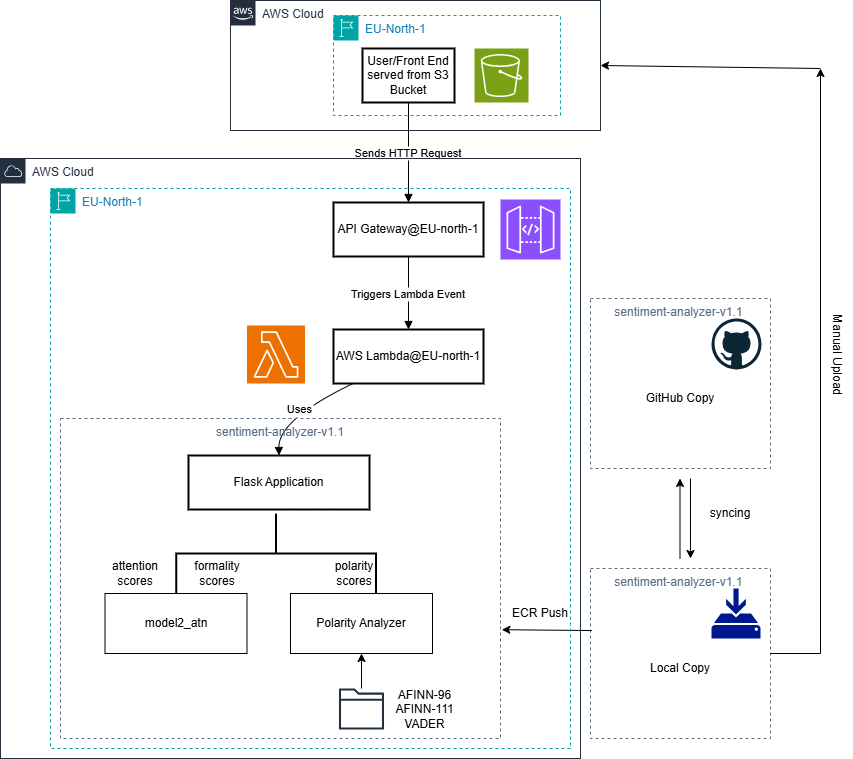

The diagram above was exported from draw.io. Its source (the exported page's mxGraphModel, read from the mxfile embedded in the PNG):
<mxGraphModel dx="1869" dy="1736" grid="1" gridSize="10" guides="1" tooltips="1" connect="1" arrows="1" fold="1" page="1" pageScale="1" pageWidth="827" pageHeight="1169" math="0" shadow="0">
  <root>
    <mxCell id="0" />
    <mxCell id="1" parent="0" />
    <mxCell id="4" value="API Gateway@EU-north-1" style="whiteSpace=wrap;strokeWidth=2;" parent="1" vertex="1">
      <mxGeometry x="273" y="134" width="150" height="54" as="geometry" />
    </mxCell>
    <mxCell id="5" value="AWS Lambda@EU-north-1" style="whiteSpace=wrap;strokeWidth=2;" parent="1" vertex="1">
      <mxGeometry x="273" y="261" width="150" height="54" as="geometry" />
    </mxCell>
    <mxCell id="6" value="Flask Application" style="whiteSpace=wrap;strokeWidth=2;" parent="1" vertex="1">
      <mxGeometry x="128" y="387" width="181" height="54" as="geometry" />
    </mxCell>
    <mxCell id="12" value="Sends HTTP Request" style="curved=1;startArrow=none;endArrow=block;exitX=0.5;exitY=1;entryX=0.5;entryY=0.01;" parent="1" source="3" target="4" edge="1">
      <mxGeometry relative="1" as="geometry">
        <Array as="points" />
      </mxGeometry>
    </mxCell>
    <mxCell id="13" value="Triggers Lambda Event" style="curved=1;startArrow=none;endArrow=block;exitX=0.5;exitY=1.01;entryX=0.5;entryY=0;" parent="1" source="4" target="5" edge="1">
      <mxGeometry relative="1" as="geometry">
        <Array as="points" />
      </mxGeometry>
    </mxCell>
    <mxCell id="14" value="Uses" style="curved=1;startArrow=none;endArrow=block;exitX=0.13;exitY=1;entryX=0.5;entryY=0;" parent="1" source="5" target="6" edge="1">
      <mxGeometry relative="1" as="geometry">
        <Array as="points">
          <mxPoint x="218" y="351" />
        </Array>
      </mxGeometry>
    </mxCell>
    <mxCell id="wXA-3Wv-vqedJcha1Vt8-20" value="" style="sketch=0;points=[[0,0,0],[0.25,0,0],[0.5,0,0],[0.75,0,0],[1,0,0],[0,1,0],[0.25,1,0],[0.5,1,0],[0.75,1,0],[1,1,0],[0,0.25,0],[0,0.5,0],[0,0.75,0],[1,0.25,0],[1,0.5,0],[1,0.75,0]];outlineConnect=0;fontColor=#232F3E;fillColor=#8C4FFF;strokeColor=#ffffff;dashed=0;verticalLabelPosition=bottom;verticalAlign=top;align=center;html=1;fontSize=12;fontStyle=0;aspect=fixed;shape=mxgraph.aws4.resourceIcon;resIcon=mxgraph.aws4.api_gateway;" vertex="1" parent="1">
      <mxGeometry x="440" y="131" width="60" height="60" as="geometry" />
    </mxCell>
    <mxCell id="wXA-3Wv-vqedJcha1Vt8-21" value="" style="sketch=0;points=[[0,0,0],[0.25,0,0],[0.5,0,0],[0.75,0,0],[1,0,0],[0,1,0],[0.25,1,0],[0.5,1,0],[0.75,1,0],[1,1,0],[0,0.25,0],[0,0.5,0],[0,0.75,0],[1,0.25,0],[1,0.5,0],[1,0.75,0]];outlineConnect=0;fontColor=#232F3E;fillColor=#ED7100;strokeColor=#ffffff;dashed=0;verticalLabelPosition=bottom;verticalAlign=top;align=center;html=1;fontSize=12;fontStyle=0;aspect=fixed;shape=mxgraph.aws4.resourceIcon;resIcon=mxgraph.aws4.lambda;" vertex="1" parent="1">
      <mxGeometry x="186.5" y="257" width="58" height="58" as="geometry" />
    </mxCell>
    <mxCell id="wXA-3Wv-vqedJcha1Vt8-22" value="sentiment-analyzer-v1.1" style="fillColor=none;strokeColor=#5A6C86;dashed=1;verticalAlign=top;fontStyle=0;fontColor=#5A6C86;whiteSpace=wrap;html=1;" vertex="1" parent="1">
      <mxGeometry y="350" width="440" height="320" as="geometry" />
    </mxCell>
    <mxCell id="wXA-3Wv-vqedJcha1Vt8-24" value="model2_atn" style="rounded=0;whiteSpace=wrap;html=1;" vertex="1" parent="1">
      <mxGeometry x="44.5" y="525" width="142" height="60" as="geometry" />
    </mxCell>
    <mxCell id="wXA-3Wv-vqedJcha1Vt8-25" value="Polarity Analyzer" style="rounded=0;whiteSpace=wrap;html=1;" vertex="1" parent="1">
      <mxGeometry x="230" y="525" width="142" height="60" as="geometry" />
    </mxCell>
    <mxCell id="wXA-3Wv-vqedJcha1Vt8-32" value="" style="sketch=0;outlineConnect=0;fontColor=#232F3E;gradientColor=none;fillColor=#232F3D;strokeColor=none;dashed=0;verticalLabelPosition=bottom;verticalAlign=top;align=center;html=1;fontSize=12;fontStyle=0;aspect=fixed;pointerEvents=1;shape=mxgraph.aws4.folder;" vertex="1" parent="1">
      <mxGeometry x="278.48" y="620" width="45.04" height="41" as="geometry" />
    </mxCell>
    <mxCell id="wXA-3Wv-vqedJcha1Vt8-33" value="AFINN-96&lt;div&gt;AFINN-111&lt;/div&gt;&lt;div&gt;VADER&lt;/div&gt;" style="text;html=1;align=center;verticalAlign=middle;resizable=0;points=[];autosize=1;strokeColor=none;fillColor=none;" vertex="1" parent="1">
      <mxGeometry x="323.52" y="611" width="80" height="60" as="geometry" />
    </mxCell>
    <mxCell id="wXA-3Wv-vqedJcha1Vt8-37" value="" style="strokeWidth=2;html=1;shape=mxgraph.flowchart.annotation_2;align=left;labelPosition=right;pointerEvents=1;rotation=90;" vertex="1" parent="1">
      <mxGeometry x="175.75" y="385" width="79.5" height="199.75" as="geometry" />
    </mxCell>
    <mxCell id="wXA-3Wv-vqedJcha1Vt8-38" style="edgeStyle=orthogonalEdgeStyle;rounded=0;orthogonalLoop=1;jettySize=auto;html=1;exitX=0;exitY=0.5;exitDx=0;exitDy=0;exitPerimeter=0;entryX=0.489;entryY=0.297;entryDx=0;entryDy=0;entryPerimeter=0;" edge="1" parent="1" source="wXA-3Wv-vqedJcha1Vt8-37" target="wXA-3Wv-vqedJcha1Vt8-22">
      <mxGeometry relative="1" as="geometry" />
    </mxCell>
    <mxCell id="wXA-3Wv-vqedJcha1Vt8-41" value="" style="endArrow=classic;html=1;rounded=0;" edge="1" parent="1" source="wXA-3Wv-vqedJcha1Vt8-32" target="wXA-3Wv-vqedJcha1Vt8-25">
      <mxGeometry width="50" height="50" relative="1" as="geometry">
        <mxPoint x="309" y="610" as="sourcePoint" />
        <mxPoint x="359" y="560" as="targetPoint" />
      </mxGeometry>
    </mxCell>
    <mxCell id="wXA-3Wv-vqedJcha1Vt8-42" value="polarity scores" style="text;html=1;align=center;verticalAlign=middle;whiteSpace=wrap;rounded=0;" vertex="1" parent="1">
      <mxGeometry x="263.52" y="490" width="60" height="30" as="geometry" />
    </mxCell>
    <mxCell id="wXA-3Wv-vqedJcha1Vt8-43" value="attention scores" style="text;html=1;align=center;verticalAlign=middle;whiteSpace=wrap;rounded=0;" vertex="1" parent="1">
      <mxGeometry x="44.5" y="490" width="60" height="30" as="geometry" />
    </mxCell>
    <mxCell id="wXA-3Wv-vqedJcha1Vt8-44" value="formality scores" style="text;html=1;align=center;verticalAlign=middle;whiteSpace=wrap;rounded=0;" vertex="1" parent="1">
      <mxGeometry x="126.5" y="490" width="60" height="30" as="geometry" />
    </mxCell>
    <mxCell id="wXA-3Wv-vqedJcha1Vt8-46" value="sentiment-analyzer-v1.1&amp;nbsp;" style="fillColor=none;strokeColor=#5A6C86;dashed=1;verticalAlign=top;fontStyle=0;fontColor=#5A6C86;whiteSpace=wrap;html=1;" vertex="1" parent="1">
      <mxGeometry x="530" y="500" width="180" height="170" as="geometry" />
    </mxCell>
    <mxCell id="wXA-3Wv-vqedJcha1Vt8-47" value="" style="dashed=0;outlineConnect=0;html=1;align=center;labelPosition=center;verticalLabelPosition=bottom;verticalAlign=top;shape=mxgraph.weblogos.github" vertex="1" parent="1">
      <mxGeometry x="651" y="250" width="50" height="51" as="geometry" />
    </mxCell>
    <mxCell id="wXA-3Wv-vqedJcha1Vt8-48" value="sentiment-analyzer-v1.1&amp;nbsp;" style="fillColor=none;strokeColor=#5A6C86;dashed=1;verticalAlign=top;fontStyle=0;fontColor=#5A6C86;whiteSpace=wrap;html=1;" vertex="1" parent="1">
      <mxGeometry x="530" y="230" width="180" height="170" as="geometry" />
    </mxCell>
    <mxCell id="wXA-3Wv-vqedJcha1Vt8-49" value="" style="sketch=0;aspect=fixed;pointerEvents=1;shadow=0;dashed=0;html=1;strokeColor=none;labelPosition=center;verticalLabelPosition=bottom;verticalAlign=top;align=center;fillColor=#00188D;shape=mxgraph.mscae.enterprise.backup_local" vertex="1" parent="1">
      <mxGeometry x="651" y="520" width="49" height="50" as="geometry" />
    </mxCell>
    <mxCell id="wXA-3Wv-vqedJcha1Vt8-51" value="" style="endArrow=classic;html=1;rounded=0;" edge="1" parent="1">
      <mxGeometry width="50" height="50" relative="1" as="geometry">
        <mxPoint x="619.5" y="490" as="sourcePoint" />
        <mxPoint x="619.5" y="410" as="targetPoint" />
      </mxGeometry>
    </mxCell>
    <mxCell id="wXA-3Wv-vqedJcha1Vt8-52" value="" style="endArrow=classic;html=1;rounded=0;" edge="1" parent="1">
      <mxGeometry width="50" height="50" relative="1" as="geometry">
        <mxPoint x="630" y="410" as="sourcePoint" />
        <mxPoint x="630" y="490" as="targetPoint" />
      </mxGeometry>
    </mxCell>
    <mxCell id="wXA-3Wv-vqedJcha1Vt8-54" value="syncing" style="text;html=1;align=center;verticalAlign=middle;whiteSpace=wrap;rounded=0;" vertex="1" parent="1">
      <mxGeometry x="640" y="430" width="60" height="30" as="geometry" />
    </mxCell>
    <mxCell id="wXA-3Wv-vqedJcha1Vt8-55" value="" style="endArrow=classic;html=1;rounded=0;exitX=0.009;exitY=0.365;exitDx=0;exitDy=0;exitPerimeter=0;entryX=1.003;entryY=0.66;entryDx=0;entryDy=0;entryPerimeter=0;" edge="1" parent="1" source="wXA-3Wv-vqedJcha1Vt8-46" target="wXA-3Wv-vqedJcha1Vt8-22">
      <mxGeometry width="50" height="50" relative="1" as="geometry">
        <mxPoint x="520" y="570" as="sourcePoint" />
        <mxPoint x="530" y="510" as="targetPoint" />
      </mxGeometry>
    </mxCell>
    <mxCell id="wXA-3Wv-vqedJcha1Vt8-56" value="ECR Push" style="text;html=1;align=center;verticalAlign=middle;whiteSpace=wrap;rounded=0;" vertex="1" parent="1">
      <mxGeometry x="450" y="530" width="60" height="30" as="geometry" />
    </mxCell>
    <mxCell id="wXA-3Wv-vqedJcha1Vt8-59" value="Local Copy" style="text;html=1;align=center;verticalAlign=middle;whiteSpace=wrap;rounded=0;" vertex="1" parent="1">
      <mxGeometry x="560" y="585" width="120" height="30" as="geometry" />
    </mxCell>
    <mxCell id="wXA-3Wv-vqedJcha1Vt8-60" value="GitHub Copy" style="text;html=1;align=center;verticalAlign=middle;whiteSpace=wrap;rounded=0;" vertex="1" parent="1">
      <mxGeometry x="560" y="315" width="120" height="30" as="geometry" />
    </mxCell>
    <mxCell id="wXA-3Wv-vqedJcha1Vt8-61" value="EU-North-1" style="points=[[0,0],[0.25,0],[0.5,0],[0.75,0],[1,0],[1,0.25],[1,0.5],[1,0.75],[1,1],[0.75,1],[0.5,1],[0.25,1],[0,1],[0,0.75],[0,0.5],[0,0.25]];outlineConnect=0;gradientColor=none;html=1;whiteSpace=wrap;fontSize=12;fontStyle=0;container=1;pointerEvents=0;collapsible=0;recursiveResize=0;shape=mxgraph.aws4.group;grIcon=mxgraph.aws4.group_region;strokeColor=#00A4A6;fillColor=none;verticalAlign=top;align=left;spacingLeft=30;fontColor=#147EBA;dashed=1;" vertex="1" parent="1">
      <mxGeometry x="-10" y="120" width="520" height="560" as="geometry" />
    </mxCell>
    <mxCell id="wXA-3Wv-vqedJcha1Vt8-63" value="AWS Cloud" style="points=[[0,0],[0.25,0],[0.5,0],[0.75,0],[1,0],[1,0.25],[1,0.5],[1,0.75],[1,1],[0.75,1],[0.5,1],[0.25,1],[0,1],[0,0.75],[0,0.5],[0,0.25]];outlineConnect=0;gradientColor=none;html=1;whiteSpace=wrap;fontSize=12;fontStyle=0;container=1;pointerEvents=0;collapsible=0;recursiveResize=0;shape=mxgraph.aws4.group;grIcon=mxgraph.aws4.group_aws_cloud_alt;strokeColor=#232F3E;fillColor=none;verticalAlign=top;align=left;spacingLeft=30;fontColor=#232F3E;dashed=0;" vertex="1" parent="1">
      <mxGeometry x="170" y="-68" width="370" height="130" as="geometry" />
    </mxCell>
    <mxCell id="wXA-3Wv-vqedJcha1Vt8-62" value="EU-North-1" style="points=[[0,0],[0.25,0],[0.5,0],[0.75,0],[1,0],[1,0.25],[1,0.5],[1,0.75],[1,1],[0.75,1],[0.5,1],[0.25,1],[0,1],[0,0.75],[0,0.5],[0,0.25]];outlineConnect=0;gradientColor=none;html=1;whiteSpace=wrap;fontSize=12;fontStyle=0;container=1;pointerEvents=0;collapsible=0;recursiveResize=0;shape=mxgraph.aws4.group;grIcon=mxgraph.aws4.group_region;strokeColor=#00A4A6;fillColor=none;verticalAlign=top;align=left;spacingLeft=30;fontColor=#147EBA;dashed=1;" vertex="1" parent="wXA-3Wv-vqedJcha1Vt8-63">
      <mxGeometry x="103" y="15" width="227" height="100" as="geometry" />
    </mxCell>
    <mxCell id="3" value="User/Front End served from S3 Bucket" style="whiteSpace=wrap;strokeWidth=2;" parent="wXA-3Wv-vqedJcha1Vt8-62" vertex="1">
      <mxGeometry x="29" y="33" width="92" height="54" as="geometry" />
    </mxCell>
    <mxCell id="wXA-3Wv-vqedJcha1Vt8-19" value="" style="sketch=0;points=[[0,0,0],[0.25,0,0],[0.5,0,0],[0.75,0,0],[1,0,0],[0,1,0],[0.25,1,0],[0.5,1,0],[0.75,1,0],[1,1,0],[0,0.25,0],[0,0.5,0],[0,0.75,0],[1,0.25,0],[1,0.5,0],[1,0.75,0]];outlineConnect=0;fontColor=#232F3E;fillColor=#7AA116;strokeColor=#ffffff;dashed=0;verticalLabelPosition=bottom;verticalAlign=top;align=center;html=1;fontSize=12;fontStyle=0;aspect=fixed;shape=mxgraph.aws4.resourceIcon;resIcon=mxgraph.aws4.s3;" vertex="1" parent="wXA-3Wv-vqedJcha1Vt8-62">
      <mxGeometry x="141" y="33" width="54" height="54" as="geometry" />
    </mxCell>
    <mxCell id="wXA-3Wv-vqedJcha1Vt8-64" value="AWS Cloud" style="points=[[0,0],[0.25,0],[0.5,0],[0.75,0],[1,0],[1,0.25],[1,0.5],[1,0.75],[1,1],[0.75,1],[0.5,1],[0.25,1],[0,1],[0,0.75],[0,0.5],[0,0.25]];outlineConnect=0;gradientColor=none;html=1;whiteSpace=wrap;fontSize=12;fontStyle=0;container=1;pointerEvents=0;collapsible=0;recursiveResize=0;shape=mxgraph.aws4.group;grIcon=mxgraph.aws4.group_aws_cloud;strokeColor=#232F3E;fillColor=none;verticalAlign=top;align=left;spacingLeft=30;fontColor=#232F3E;dashed=0;" vertex="1" parent="1">
      <mxGeometry x="-60" y="90" width="580" height="600" as="geometry" />
    </mxCell>
    <mxCell id="wXA-3Wv-vqedJcha1Vt8-66" value="" style="endArrow=classic;html=1;rounded=0;" edge="1" parent="1">
      <mxGeometry width="50" height="50" relative="1" as="geometry">
        <mxPoint x="710" y="585" as="sourcePoint" />
        <mxPoint x="760" as="targetPoint" />
        <Array as="points">
          <mxPoint x="760" y="585" />
        </Array>
      </mxGeometry>
    </mxCell>
    <mxCell id="wXA-3Wv-vqedJcha1Vt8-67" value="" style="endArrow=classic;html=1;rounded=0;entryX=1;entryY=0.5;entryDx=0;entryDy=0;" edge="1" parent="1" target="wXA-3Wv-vqedJcha1Vt8-63">
      <mxGeometry width="50" height="50" relative="1" as="geometry">
        <mxPoint x="760" as="sourcePoint" />
        <mxPoint x="751" y="-28" as="targetPoint" />
      </mxGeometry>
    </mxCell>
    <mxCell id="wXA-3Wv-vqedJcha1Vt8-68" value="Manual Upload" style="text;html=1;align=center;verticalAlign=middle;resizable=0;points=[];autosize=1;strokeColor=none;fillColor=none;rotation=90;" vertex="1" parent="1">
      <mxGeometry x="727" y="271" width="100" height="30" as="geometry" />
    </mxCell>
  </root>
</mxGraphModel>